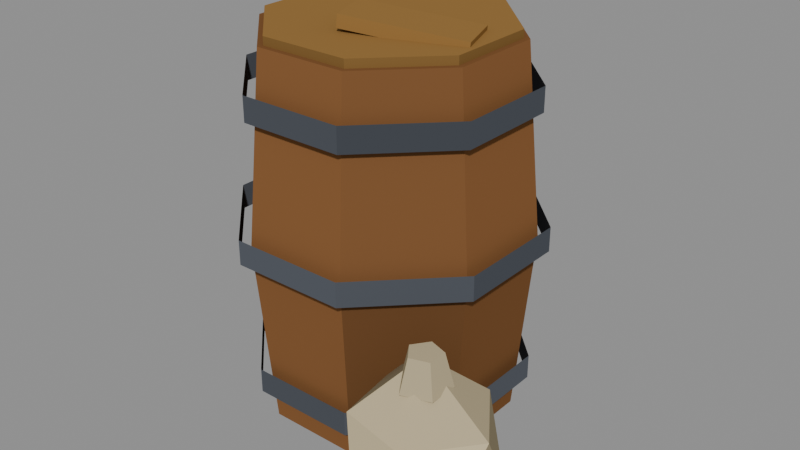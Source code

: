 # Source: barrel.blend  (saved by Blender 4.2.68; exported with 4.5.12 LTS)
import bpy
from mathutils import Matrix  # noqa: F401  (used for matrix-valued properties, if any)

bpy.ops.wm.read_factory_settings(use_empty=True)
scene = bpy.context.scene
scene.name = 'Scene'

# ---- collections
col_prop = bpy.data.collections.new('PROP'); scene.collection.children.link(col_prop)
col_collision = bpy.data.collections.new('COLLISION'); scene.collection.children.link(col_collision)

# ---- materials (node trees are filled in below, after node groups)
mat_cloth = bpy.data.materials.new('cloth')
mat_cloth.diffuse_color = (0.4851, 0.4072, 0.2542, 1.0)
mat_cloth_d = bpy.data.materials.new('cloth.d')
mat_cloth_d.diffuse_color = (0.3472, 0.292, 0.1834, 1.0)
mat_cloth_l = bpy.data.materials.new('cloth.l')
mat_cloth_l.diffuse_color = (0.6005, 0.5035, 0.3131, 1.0)
mat_iron = bpy.data.materials.new('iron')
mat_iron.diffuse_color = (0.07819, 0.0865, 0.1022, 1.0)
mat_iron_d = bpy.data.materials.new('iron.d')
mat_iron_d.diffuse_color = (0.0577, 0.06369, 0.075, 1.0)
mat_iron_l = bpy.data.materials.new('iron.l')
mat_iron_l.diffuse_color = (0.09508, 0.1053, 0.1248, 1.0)
mat_plank = bpy.data.materials.new('plank')
mat_plank.diffuse_color = (0.2961, 0.162, 0.04971, 1.0)
mat_plank_d = bpy.data.materials.new('plank.d')
mat_plank_d.diffuse_color = (0.2132, 0.1178, 0.03712, 1.0)
mat_plank_l = bpy.data.materials.new('plank.l')
mat_plank_l.diffuse_color = (0.3653, 0.1988, 0.06003, 1.0)
mat_wood = bpy.data.materials.new('wood')
mat_wood.diffuse_color = (0.1946, 0.08866, 0.03434, 1.0)
mat_wood_d = bpy.data.materials.new('wood.d')
mat_wood_d.diffuse_color = (0.141, 0.06524, 0.02594, 1.0)
mat_wood_l = bpy.data.materials.new('wood.l')
mat_wood_l.diffuse_color = (0.2392, 0.108, 0.04119, 1.0)

# ---- material node trees
mat_cloth.use_nodes = True; mat_cloth.node_tree.nodes.clear()
_N = mat_cloth.node_tree.nodes; _L = mat_cloth.node_tree.links
n0 = _N.new('ShaderNodeBsdfPrincipled'); n0.name = 'Principled BSDF'; n0.location = (10, 300)
n0.inputs[0].default_value = (0.4851, 0.4072, 0.2542, 1.0)
n0.inputs[2].default_value = 1.0
n0.inputs[13].default_value = 0.0
n1 = _N.new('ShaderNodeOutputMaterial'); n1.name = 'Material Output'; n1.location = (300, 300)
_L.new(n0.outputs[0], n1.inputs[0])
n1.is_active_output = True
mat_cloth_d.use_nodes = True; mat_cloth_d.node_tree.nodes.clear()
_N = mat_cloth_d.node_tree.nodes; _L = mat_cloth_d.node_tree.links
n0 = _N.new('ShaderNodeBsdfPrincipled'); n0.name = 'Principled BSDF'; n0.location = (10, 300)
n0.inputs[0].default_value = (0.3472, 0.292, 0.1834, 1.0)
n0.inputs[2].default_value = 1.0
n0.inputs[13].default_value = 0.0
n1 = _N.new('ShaderNodeOutputMaterial'); n1.name = 'Material Output'; n1.location = (300, 300)
_L.new(n0.outputs[0], n1.inputs[0])
n1.is_active_output = True
mat_cloth_l.use_nodes = True; mat_cloth_l.node_tree.nodes.clear()
_N = mat_cloth_l.node_tree.nodes; _L = mat_cloth_l.node_tree.links
n0 = _N.new('ShaderNodeBsdfPrincipled'); n0.name = 'Principled BSDF'; n0.location = (10, 300)
n0.inputs[0].default_value = (0.6005, 0.5035, 0.3131, 1.0)
n0.inputs[2].default_value = 1.0
n0.inputs[13].default_value = 0.0
n1 = _N.new('ShaderNodeOutputMaterial'); n1.name = 'Material Output'; n1.location = (300, 300)
_L.new(n0.outputs[0], n1.inputs[0])
n1.is_active_output = True
mat_iron.use_nodes = True; mat_iron.node_tree.nodes.clear()
_N = mat_iron.node_tree.nodes; _L = mat_iron.node_tree.links
n0 = _N.new('ShaderNodeBsdfPrincipled'); n0.name = 'Principled BSDF'; n0.location = (10, 300)
n0.inputs[0].default_value = (0.07819, 0.0865, 0.1022, 1.0)
n0.inputs[2].default_value = 1.0
n0.inputs[13].default_value = 0.0
n1 = _N.new('ShaderNodeOutputMaterial'); n1.name = 'Material Output'; n1.location = (300, 300)
_L.new(n0.outputs[0], n1.inputs[0])
n1.is_active_output = True
mat_iron_d.use_nodes = True; mat_iron_d.node_tree.nodes.clear()
_N = mat_iron_d.node_tree.nodes; _L = mat_iron_d.node_tree.links
n0 = _N.new('ShaderNodeBsdfPrincipled'); n0.name = 'Principled BSDF'; n0.location = (10, 300)
n0.inputs[0].default_value = (0.0577, 0.06369, 0.075, 1.0)
n0.inputs[2].default_value = 1.0
n0.inputs[13].default_value = 0.0
n1 = _N.new('ShaderNodeOutputMaterial'); n1.name = 'Material Output'; n1.location = (300, 300)
_L.new(n0.outputs[0], n1.inputs[0])
n1.is_active_output = True
mat_iron_l.use_nodes = True; mat_iron_l.node_tree.nodes.clear()
_N = mat_iron_l.node_tree.nodes; _L = mat_iron_l.node_tree.links
n0 = _N.new('ShaderNodeBsdfPrincipled'); n0.name = 'Principled BSDF'; n0.location = (10, 300)
n0.inputs[0].default_value = (0.09508, 0.1053, 0.1248, 1.0)
n0.inputs[2].default_value = 1.0
n0.inputs[13].default_value = 0.0
n1 = _N.new('ShaderNodeOutputMaterial'); n1.name = 'Material Output'; n1.location = (300, 300)
_L.new(n0.outputs[0], n1.inputs[0])
n1.is_active_output = True
mat_plank.use_nodes = True; mat_plank.node_tree.nodes.clear()
_N = mat_plank.node_tree.nodes; _L = mat_plank.node_tree.links
n0 = _N.new('ShaderNodeBsdfPrincipled'); n0.name = 'Principled BSDF'; n0.location = (10, 300)
n0.inputs[0].default_value = (0.2961, 0.162, 0.04971, 1.0)
n0.inputs[2].default_value = 1.0
n0.inputs[13].default_value = 0.0
n1 = _N.new('ShaderNodeOutputMaterial'); n1.name = 'Material Output'; n1.location = (300, 300)
_L.new(n0.outputs[0], n1.inputs[0])
n1.is_active_output = True
mat_plank_d.use_nodes = True; mat_plank_d.node_tree.nodes.clear()
_N = mat_plank_d.node_tree.nodes; _L = mat_plank_d.node_tree.links
n0 = _N.new('ShaderNodeBsdfPrincipled'); n0.name = 'Principled BSDF'; n0.location = (10, 300)
n0.inputs[0].default_value = (0.2132, 0.1178, 0.03712, 1.0)
n0.inputs[2].default_value = 1.0
n0.inputs[13].default_value = 0.0
n1 = _N.new('ShaderNodeOutputMaterial'); n1.name = 'Material Output'; n1.location = (300, 300)
_L.new(n0.outputs[0], n1.inputs[0])
n1.is_active_output = True
mat_plank_l.use_nodes = True; mat_plank_l.node_tree.nodes.clear()
_N = mat_plank_l.node_tree.nodes; _L = mat_plank_l.node_tree.links
n0 = _N.new('ShaderNodeBsdfPrincipled'); n0.name = 'Principled BSDF'; n0.location = (10, 300)
n0.inputs[0].default_value = (0.3653, 0.1988, 0.06003, 1.0)
n0.inputs[2].default_value = 1.0
n0.inputs[13].default_value = 0.0
n1 = _N.new('ShaderNodeOutputMaterial'); n1.name = 'Material Output'; n1.location = (300, 300)
_L.new(n0.outputs[0], n1.inputs[0])
n1.is_active_output = True
mat_wood.use_nodes = True; mat_wood.node_tree.nodes.clear()
_N = mat_wood.node_tree.nodes; _L = mat_wood.node_tree.links
n0 = _N.new('ShaderNodeBsdfPrincipled'); n0.name = 'Principled BSDF'; n0.location = (10, 300)
n0.inputs[0].default_value = (0.1946, 0.08866, 0.03434, 1.0)
n0.inputs[2].default_value = 1.0
n0.inputs[13].default_value = 0.0
n1 = _N.new('ShaderNodeOutputMaterial'); n1.name = 'Material Output'; n1.location = (300, 300)
_L.new(n0.outputs[0], n1.inputs[0])
n1.is_active_output = True
mat_wood_d.use_nodes = True; mat_wood_d.node_tree.nodes.clear()
_N = mat_wood_d.node_tree.nodes; _L = mat_wood_d.node_tree.links
n0 = _N.new('ShaderNodeBsdfPrincipled'); n0.name = 'Principled BSDF'; n0.location = (10, 300)
n0.inputs[0].default_value = (0.141, 0.06524, 0.02594, 1.0)
n0.inputs[2].default_value = 1.0
n0.inputs[13].default_value = 0.0
n1 = _N.new('ShaderNodeOutputMaterial'); n1.name = 'Material Output'; n1.location = (300, 300)
_L.new(n0.outputs[0], n1.inputs[0])
n1.is_active_output = True
mat_wood_l.use_nodes = True; mat_wood_l.node_tree.nodes.clear()
_N = mat_wood_l.node_tree.nodes; _L = mat_wood_l.node_tree.links
n0 = _N.new('ShaderNodeBsdfPrincipled'); n0.name = 'Principled BSDF'; n0.location = (10, 300)
n0.inputs[0].default_value = (0.2392, 0.108, 0.04119, 1.0)
n0.inputs[2].default_value = 1.0
n0.inputs[13].default_value = 0.0
n1 = _N.new('ShaderNodeOutputMaterial'); n1.name = 'Material Output'; n1.location = (300, 300)
_L.new(n0.outputs[0], n1.inputs[0])
n1.is_active_output = True

# ---- meshes
me_barrel = bpy.data.meshes.new('barrel')
me_barrel.from_pydata([(0.2764, 0.1145, 0.0), (0.1145, 0.2764, 0.0), (-0.1145, 0.2764, 0.0), (-0.2764, 0.1145, 0.0), (-0.2764, -0.1145, 0.0), (-0.1145, -0.2764, 0.0), (0.1145, -0.2764, 0.0), (0.2764, -0.1145, 0.0), (0.3141, 0.1301, 0.45), (0.1301, 0.3141, 0.45), (-0.1301, 0.3141, 0.45), (0.3141, -0.1301, 0.45), (-0.3141, 0.1301, 0.45), (-0.3141, -0.1301, 0.45), (-0.1301, -0.3141, 0.45), (0.1301, -0.3141, 0.45), (0.2764, 0.1145, 0.9), (0.1145, 0.2764, 0.9), (-0.1145, 0.2764, 0.9), (-0.2764, 0.1145, 0.9), (-0.2764, -0.1145, 0.9), (-0.1145, -0.2764, 0.9), (0.1145, -0.2764, 0.9), (0.2764, -0.1145, 0.9), (0.3106, 0.1287, 0.078), (0.1287, 0.3106, 0.078), (-0.1287, 0.3106, 0.078), (-0.3106, 0.1287, 0.078), (-0.3106, -0.1287, 0.078), (-0.1287, -0.3106, 0.078), (0.1287, -0.3106, 0.078), (0.3106, -0.1287, 0.078), (0.3106, 0.1287, 0.138), (0.1287, 0.3106, 0.138), (-0.1287, 0.3106, 0.138), (-0.3106, 0.1287, 0.138), (-0.3106, -0.1287, 0.138), (-0.1287, -0.3106, 0.138), (0.1287, -0.3106, 0.138), (0.3106, -0.1287, 0.138), (0.3389, 0.1404, 0.42), (0.1404, 0.3389, 0.42), (-0.1404, 0.3389, 0.42), (-0.3389, 0.1404, 0.42), (-0.3389, -0.1404, 0.42), (-0.1404, -0.3389, 0.42), (0.1404, -0.3389, 0.42), (0.3389, -0.1404, 0.42), (0.3389, 0.1404, 0.48), (0.1404, 0.3389, 0.48), (-0.1404, 0.3389, 0.48), (-0.3389, 0.1404, 0.48), (-0.3389, -0.1404, 0.48), (-0.1404, -0.3389, 0.48), (0.1404, -0.3389, 0.48), (0.3389, -0.1404, 0.48), (0.3106, 0.1287, 0.744), (0.1287, 0.3106, 0.744), (-0.1287, 0.3106, 0.744), (-0.3106, 0.1287, 0.744), (-0.3106, -0.1287, 0.744), (-0.1287, -0.3106, 0.744), (0.1287, -0.3106, 0.744), (0.3106, -0.1287, 0.744), (0.3106, 0.1287, 0.804), (0.1287, 0.3106, 0.804), (-0.1287, 0.3106, 0.804), (-0.3106, 0.1287, 0.804), (-0.3106, -0.1287, 0.804), (-0.1287, -0.3106, 0.804), (0.1287, -0.3106, 0.804), (0.3106, -0.1287, 0.804), (0.2639, 0.1093, 0.89), (0.1093, 0.2639, 0.89), (-0.1093, 0.2639, 0.89), (-0.2639, 0.1093, 0.89), (-0.2639, -0.1093, 0.89), (-0.1093, -0.2639, 0.89), (0.1093, -0.2639, 0.89), (0.2639, -0.1093, 0.89), (0.2639, 0.1093, 0.92), (0.1093, 0.2639, 0.92), (-0.1093, 0.2639, 0.92), (-0.2639, 0.1093, 0.92), (-0.2639, -0.1093, 0.92), (-0.1093, -0.2639, 0.92), (0.1093, -0.2639, 0.92), (0.2639, -0.1093, 0.92), (-0.01179, -0.1545, 0.9297), (0.2499, -0.0593, 0.9004), (0.2088, 0.05347, 0.9004), (-0.05283, -0.04178, 0.9297), (-0.008842, -0.1535, 0.9596), (0.2528, -0.05822, 0.9303), (0.2118, 0.05454, 0.9303), (-0.04988, -0.0407, 0.9596), (0.343, -0.303, 0.09133), (0.4754, -0.3871, 0.08514), (0.289, -0.4633, 0.08), (0.1781, -0.3069, 0.06202), (0.2844, -0.1452, 0.06027), (0.4825, -0.2107, 0.0756), (0.3872, -0.434, 0.2334), (0.204, -0.3834, 0.2187), (0.1782, -0.1956, 0.2195), (0.3881, -0.1393, 0.2238), (0.4957, -0.2924, 0.2301), (0.3263, -0.2865, 0.3586), (0.3885, -0.2647, 0.3), (0.3215, -0.2429, 0.3), (0.28, -0.3, 0.3), (0.3215, -0.3571, 0.3), (0.3885, -0.3353, 0.3), (0.3724, -0.2765, 0.38), (0.3276, -0.262, 0.38), (0.3, -0.3, 0.38), (0.3276, -0.338, 0.38), (0.3724, -0.3235, 0.38)], [], [(1, 8, 0), (2, 9, 1), (3, 10, 2), (4, 12, 3), (5, 13, 4), (6, 14, 5), (7, 15, 6), (0, 11, 7), (4, 2, 0), (14, 15, 11), (9, 16, 8), (10, 17, 9), (12, 18, 10), (13, 19, 12), (14, 20, 13), (15, 21, 14), (11, 22, 15), (8, 23, 11), (1, 9, 8), (19, 21, 23), (25, 32, 24), (26, 33, 25), (27, 34, 26), (28, 35, 27), (29, 36, 28), (30, 37, 29), (31, 38, 30), (24, 39, 31), (41, 48, 40), (42, 49, 41), (43, 50, 42), (44, 51, 43), (45, 52, 44), (46, 53, 45), (47, 54, 46), (40, 55, 47), (57, 64, 56), (58, 65, 57), (59, 66, 58), (60, 67, 59), (61, 68, 60), (62, 69, 61), (63, 70, 62), (56, 71, 63), (73, 80, 72), (74, 81, 73), (75, 82, 74), (76, 83, 75), (77, 84, 76), (78, 85, 77), (79, 86, 78), (72, 87, 79), (76, 74, 72), (83, 85, 87), (91, 89, 88), (93, 95, 92), (89, 92, 88), (89, 94, 93), (91, 94, 90), (88, 95, 91), (96, 97, 98), (97, 96, 101), (96, 98, 99), (96, 99, 100), (96, 100, 101), (97, 101, 106), (98, 97, 102), (99, 98, 103), (100, 99, 104), (101, 100, 105), (97, 106, 102), (98, 102, 103), (99, 103, 104), (100, 104, 105), (101, 105, 106), (102, 106, 107), (103, 102, 107), (104, 103, 107), (105, 104, 107), (106, 105, 107), (109, 113, 108), (110, 114, 109), (111, 115, 110), (111, 117, 116), (108, 117, 112), (111, 109, 108), (114, 116, 117), (2, 10, 9), (3, 12, 10), (4, 13, 12), (5, 14, 13), (6, 15, 14), (7, 11, 15), (0, 8, 11), (0, 7, 6), (6, 5, 4), (4, 3, 2), (2, 1, 0), (0, 6, 4), (11, 8, 12), (8, 9, 12), (9, 10, 12), (12, 13, 11), (13, 14, 11), (9, 17, 16), (10, 18, 17), (12, 19, 18), (13, 20, 19), (14, 21, 20), (15, 22, 21), (11, 23, 22), (8, 16, 23), (23, 16, 17), (17, 18, 19), (19, 20, 21), (21, 22, 23), (23, 17, 19), (25, 33, 32), (26, 34, 33), (27, 35, 34), (28, 36, 35), (29, 37, 36), (30, 38, 37), (31, 39, 38), (24, 32, 39), (41, 49, 48), (42, 50, 49), (43, 51, 50), (44, 52, 51), (45, 53, 52), (46, 54, 53), (47, 55, 54), (40, 48, 55), (57, 65, 64), (58, 66, 65), (59, 67, 66), (60, 68, 67), (61, 69, 68), (62, 70, 69), (63, 71, 70), (56, 64, 71), (73, 81, 80), (74, 82, 81), (75, 83, 82), (76, 84, 83), (77, 85, 84), (78, 86, 85), (79, 87, 86), (72, 80, 87), (72, 79, 78), (78, 77, 76), (76, 75, 74), (74, 73, 72), (72, 78, 76), (87, 80, 81), (81, 82, 83), (83, 84, 85), (85, 86, 87), (87, 81, 83), (91, 90, 89), (93, 94, 95), (89, 93, 92), (89, 90, 94), (91, 95, 94), (88, 92, 95), (109, 114, 113), (110, 115, 114), (111, 116, 115), (111, 112, 117), (108, 113, 117), (108, 112, 111), (111, 110, 109), (117, 113, 114), (114, 115, 116)])
me_barrel.polygons.foreach_set('material_index', [9, 11, 11, 11, 11, 11, 10, 9, 10, 9, 9, 9, 9, 9, 11, 11, 9, 11, 9, 9, 4, 3, 3, 3, 4, 3, 3, 5, 4, 3, 3, 5, 4, 5, 3, 3, 4, 3, 5, 5, 5, 3, 4, 3, 6, 7, 8, 7, 7, 7, 7, 7, 7, 6, 8, 6, 6, 6, 7, 6, 0, 0, 2, 1, 0, 1, 0, 0, 0, 1, 2, 2, 1, 0, 1, 0, 2, 1, 0, 0, 0, 0, 0, 0, 0, 0, 0, 11, 11, 11, 11, 11, 10, 9, 10, 10, 10, 10, 10, 9, 9, 9, 9, 9, 9, 9, 9, 9, 11, 11, 9, 11, 9, 9, 9, 9, 9, 4, 3, 3, 3, 4, 3, 3, 5, 4, 3, 3, 5, 4, 5, 3, 3, 4, 3, 5, 5, 5, 3, 4, 3, 6, 7, 8, 7, 7, 7, 7, 7, 7, 7, 7, 7, 7, 6, 6, 6, 6, 6, 8, 6, 6, 6, 7, 6, 0, 0, 0, 0, 0, 0, 0, 0, 0])
me_barrel.materials.append(mat_cloth)
me_barrel.materials.append(mat_cloth_d)
me_barrel.materials.append(mat_cloth_l)
me_barrel.materials.append(mat_iron)
me_barrel.materials.append(mat_iron_d)
me_barrel.materials.append(mat_iron_l)
me_barrel.materials.append(mat_plank)
me_barrel.materials.append(mat_plank_d)
me_barrel.materials.append(mat_plank_l)
me_barrel.materials.append(mat_wood)
me_barrel.materials.append(mat_wood_d)
me_barrel.materials.append(mat_wood_l)
me_barrel.update()
me_cube = bpy.data.meshes.new('Cube')
me_cube.from_pydata([(-0.5, -0.5, -0.5), (-0.5, -0.5, 0.5), (-0.5, 0.5, -0.5), (-0.5, 0.5, 0.5), (0.5, -0.5, -0.5), (0.5, -0.5, 0.5), (0.5, 0.5, -0.5), (0.5, 0.5, 0.5)], [], [(0, 1, 3, 2), (2, 3, 7, 6), (6, 7, 5, 4), (4, 5, 1, 0), (2, 6, 4, 0), (7, 3, 1, 5)])
_uv = me_cube.uv_layers.new(name='UVMap')
_uv.uv.foreach_set('vector', [0.375, 0.0, 0.625, 0.0, 0.625, 0.25, 0.375, 0.25, 0.375, 0.25, 0.625, 0.25, 0.625, 0.5, 0.375, 0.5, 0.375, 0.5, 0.625, 0.5, 0.625, 0.75, 0.375, 0.75, 0.375, 0.75, 0.625, 0.75, 0.625, 1.0, 0.375, 1.0, 0.125, 0.5, 0.375, 0.5, 0.375, 0.75, 0.125, 0.75, 0.625, 0.5, 0.875, 0.5, 0.875, 0.75, 0.625, 0.75])
me_cube.update()

# ---- objects
ob_barrel = bpy.data.objects.new('barrel', me_barrel)
ob_col_barrel = bpy.data.objects.new('COL_barrel', me_cube)

# ---- transforms, parenting, visibility, modifiers, constraints
ob_barrel.location = (0.0, 0.0, 0.0)
ob_col_barrel.location = (0.05, -0.05, 0.45)
ob_col_barrel.scale = (0.85, 0.85, 0.9)
ob_col_barrel.hide_render = True
ob_col_barrel.display_type = 'WIRE'

# ---- collection membership
col_prop.objects.link(ob_barrel)
col_collision.objects.link(ob_col_barrel)

# ---- scene / render settings (as saved in the file)
scene.frame_start = 1; scene.frame_end = 250; scene.frame_set(1)
scene.render.engine = 'BLENDER_EEVEE_NEXT'
bpy.context.view_layer.update()

# ---- added for rendering (the .blend has no active camera and no usable light): camera, sun + grey world if the file has none
cam_auto = bpy.data.cameras.new('AutoCamera')
cam_auto.lens = 50.0
cam_auto.sensor_width = 36.0
cam_auto.clip_end = 1000.0
ob_auto_camera = bpy.data.objects.new('AutoCamera', cam_auto)
scene.collection.objects.link(ob_auto_camera)
ob_auto_camera.location = (1.46961, -1.73163, 1.59272)
ob_auto_camera.rotation_euler = (1.09748, -7.21219e-08, 0.694738)
scene.camera = ob_auto_camera
light_auto_sun = bpy.data.lights.new('AutoSun', 'SUN')
light_auto_sun.energy = 3.0
light_auto_sun.angle = 0.0523599
ob_auto_sun = bpy.data.objects.new('AutoSun', light_auto_sun)
scene.collection.objects.link(ob_auto_sun)
ob_auto_sun.rotation_euler = (0.872665, 0.174533, 0.523599)
if scene.world is None:
    world_auto = bpy.data.worlds.new('AutoWorld')
    world_auto.color = (0.3, 0.3, 0.3)
    scene.world = world_auto
bpy.context.view_layer.update()
